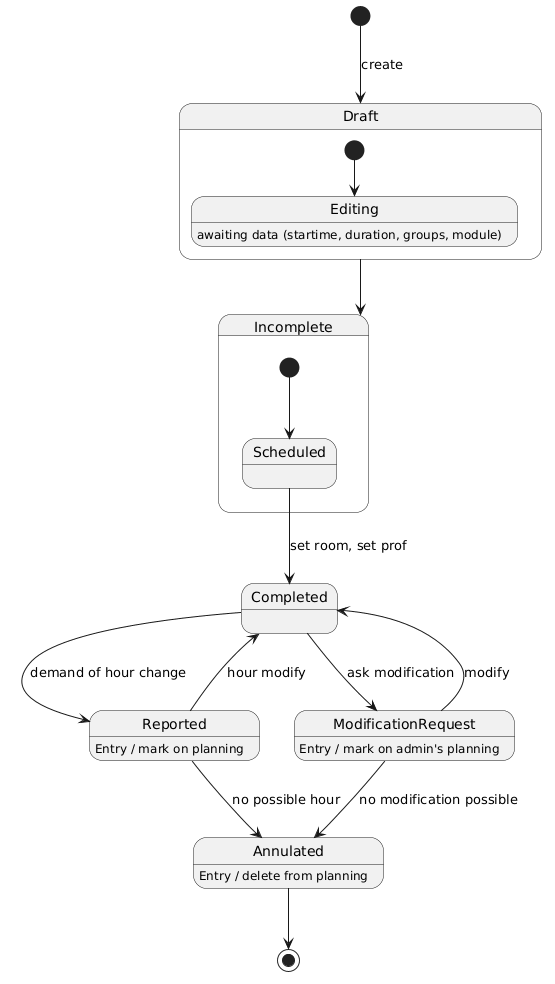

The diagram above was rendered by PlantUML. Its source (embedded in the PNG):
@startuml
[*] --> Draft : create

state Draft {
  [*] --> Editing
  Editing : awaiting data (startime, duration, groups, module)
}

Draft --> Incomplete

state Incomplete {

  state Scheduled 

  [*] --> Scheduled
}

Scheduled--> Completed: set room, set prof
state Completed

state Reported : Entry / mark on planning 
Completed --> Reported : demand of hour change
Reported --> Completed : hour modify


state Annulated : Entry / delete from planning
Reported --> Annulated : no possible hour
Annulated --> [*]

state ModificationRequest : Entry / mark on admin's planning
Completed --> ModificationRequest : ask modification 
ModificationRequest --> Completed : modify
ModificationRequest --> Annulated : no modification possible
@enduml